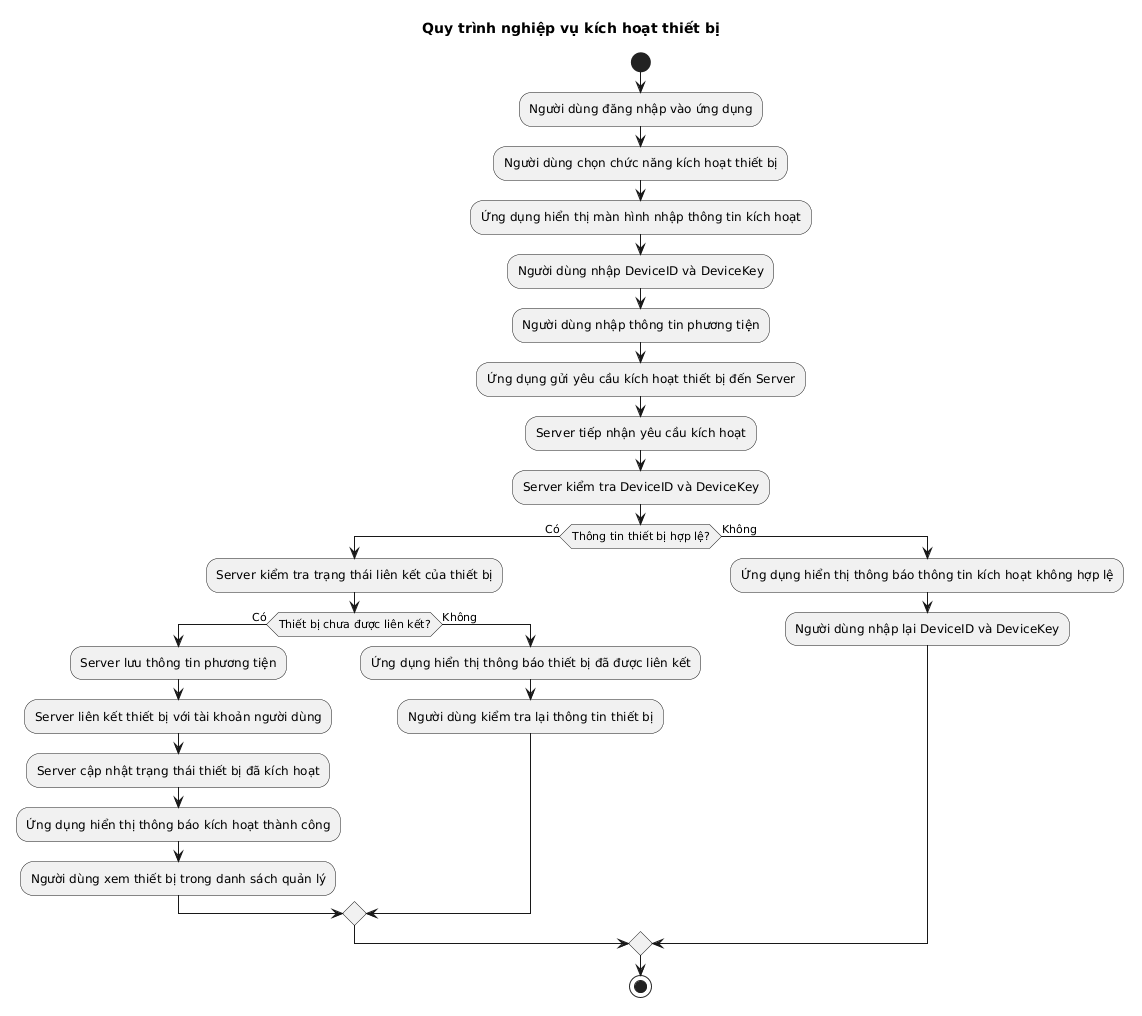

The diagram above was rendered by PlantUML. Its source (embedded in the PNG):
@startuml
title Quy trình nghiệp vụ kích hoạt thiết bị

start

:Người dùng đăng nhập vào ứng dụng;
:Người dùng chọn chức năng kích hoạt thiết bị;
:Ứng dụng hiển thị màn hình nhập thông tin kích hoạt;
:Người dùng nhập DeviceID và DeviceKey;
:Người dùng nhập thông tin phương tiện;
:Ứng dụng gửi yêu cầu kích hoạt thiết bị đến Server;

:Server tiếp nhận yêu cầu kích hoạt;
:Server kiểm tra DeviceID và DeviceKey;

if (Thông tin thiết bị hợp lệ?) then (Có)
:Server kiểm tra trạng thái liên kết của thiết bị;


if (Thiết bị chưa được liên kết?) then (Có)
    :Server lưu thông tin phương tiện;
    :Server liên kết thiết bị với tài khoản người dùng;
    :Server cập nhật trạng thái thiết bị đã kích hoạt;
    :Ứng dụng hiển thị thông báo kích hoạt thành công;
    :Người dùng xem thiết bị trong danh sách quản lý;
else (Không)
    :Ứng dụng hiển thị thông báo thiết bị đã được liên kết;
    :Người dùng kiểm tra lại thông tin thiết bị;
endif


else (Không)
:Ứng dụng hiển thị thông báo thông tin kích hoạt không hợp lệ;
:Người dùng nhập lại DeviceID và DeviceKey;
endif

stop
@enduml